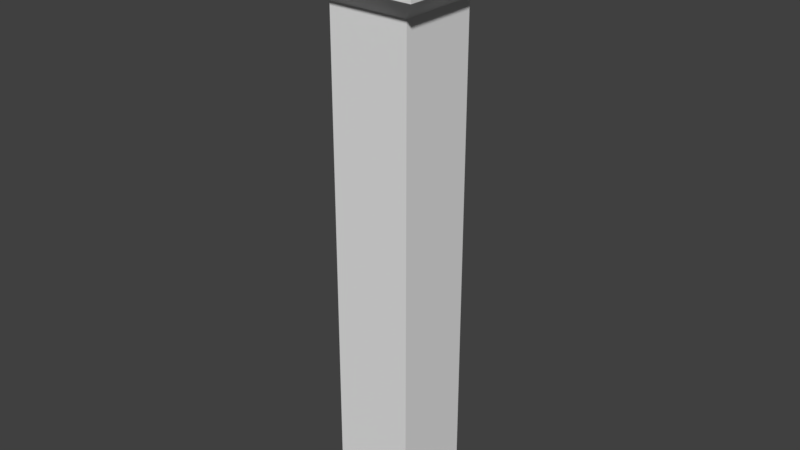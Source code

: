 # Source: Column1.blend  (saved by Blender 2.79.0; exported with 4.5.12 LTS)
import bpy
from mathutils import Matrix  # noqa: F401  (used for matrix-valued properties, if any)

bpy.ops.wm.read_factory_settings(use_empty=True)
scene = bpy.context.scene
scene.name = 'Scene'

# ---- collections
col_collection_1 = bpy.data.collections.new('Collection 1'); scene.collection.children.link(col_collection_1)

# ---- world
world_world = bpy.data.worlds.new('World'); scene.world = world_world
world_world.color = (0.05088, 0.05088, 0.05088)
world_world.use_sun_shadow = False
world_world.sun_shadow_jitter_overblur = 0.0
world_world.cycles.sampling_method = 'MANUAL'

# ---- meshes
me_cube_001 = bpy.data.meshes.new('Cube.001')
me_cube_001.from_pydata([(-1.0, -1.0, -1.0), (-1.0, -1.0, 1.0), (-1.0, 1.0, -1.0), (-1.0, 1.0, 1.0), (1.0, -1.0, -1.0), (1.0, -1.0, 1.0), (1.0, 1.0, -1.0), (1.0, 1.0, 1.0), (-0.8476, 0.8476, -3.342), (-0.8476, -0.8476, -3.342), (0.8476, 0.8476, -3.342), (0.8476, -0.8476, -3.342), (-0.8476, 0.8476, -72.9), (-0.8476, -0.8476, -72.9), (0.8476, 0.8476, -72.9), (0.8476, -0.8476, -72.9), (-1.313, 1.313, -75.94), (-1.313, -1.313, -75.94), (1.313, 1.313, -75.94), (1.313, -1.313, -75.94), (-1.313, 1.313, -85.8), (-1.313, -1.313, -85.8), (1.313, 1.313, -85.8), (1.313, -1.313, -85.8)], [], [(0, 1, 3, 2), (2, 3, 7, 6), (6, 7, 5, 4), (4, 5, 1, 0), (0, 2, 8, 9), (7, 3, 1, 5), (10, 11, 15, 14), (6, 4, 11, 10), (4, 0, 9, 11), (2, 6, 10, 8), (14, 15, 19, 18), (9, 8, 12, 13), (11, 9, 13, 15), (8, 10, 14, 12), (19, 17, 21, 23), (13, 12, 16, 17), (15, 13, 17, 19), (12, 14, 18, 16), (20, 22, 23, 21), (16, 18, 22, 20), (18, 19, 23, 22), (17, 16, 20, 21)])
me_cube_001.use_remesh_preserve_volume = False
me_cube_001.use_remesh_preserve_attributes = False
me_cube_001.use_mirror_vertex_groups = False
me_cube_001.update()

# ---- objects
ob_cube = bpy.data.objects.new('Cube', me_cube_001)

# ---- transforms, parenting, visibility, modifiers, constraints
ob_cube.location = (-2.727, 1.978, 0.07188)
ob_cube.scale = (1.0, 1.0, -0.1417)
ob_cube.lineart.crease_threshold = 0.0

# ---- collection membership
col_collection_1.objects.link(ob_cube)

# ---- scene / render settings (as saved in the file)
scene.frame_start = 1; scene.frame_end = 250; scene.frame_set(1)
scene.render.engine = 'BLENDER_EEVEE_NEXT'
scene.render.resolution_percentage = 50
scene.render.dither_intensity = 0.0
scene.cycles.use_denoising = False
scene.cycles.samples = 128
scene.cycles.sampling_pattern = 'TABULATED_SOBOL'
scene.cycles.use_adaptive_sampling = False
scene.cycles.use_light_tree = False
scene.cycles.blur_glossy = 0.0
scene.cycles.sample_clamp_indirect = 0.0
scene.view_settings.view_transform = 'Standard'
bpy.context.view_layer.update()

# ---- added for rendering (the .blend has no active camera and no usable light): camera, sun
cam_auto = bpy.data.cameras.new('AutoCamera')
cam_auto.lens = 50.0
cam_auto.sensor_width = 36.0
cam_auto.clip_end = 1000.0
ob_auto_camera = bpy.data.objects.new('AutoCamera', cam_auto)
scene.collection.objects.link(ob_auto_camera)
ob_auto_camera.location = (9.16236, -12.2895, 15.5927)
ob_auto_camera.rotation_euler = (1.09748, -7.21219e-08, 0.694738)
scene.camera = ob_auto_camera
light_auto_sun = bpy.data.lights.new('AutoSun', 'SUN')
light_auto_sun.energy = 3.0
light_auto_sun.angle = 0.0523599
ob_auto_sun = bpy.data.objects.new('AutoSun', light_auto_sun)
scene.collection.objects.link(ob_auto_sun)
ob_auto_sun.rotation_euler = (0.872665, 0.174533, 0.523599)
bpy.context.view_layer.update()
